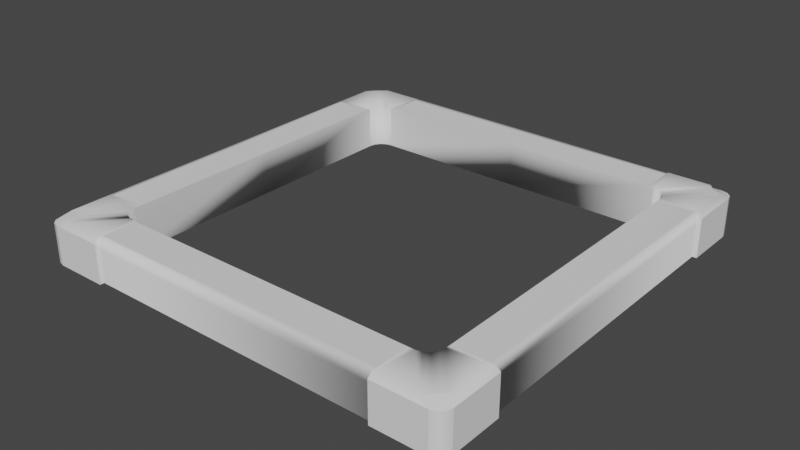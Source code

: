 # Source: AcidPool_Full_Ass.blend  (saved by Blender 2.90.8; exported with 4.5.12 LTS)
import bpy
from mathutils import Matrix  # noqa: F401  (used for matrix-valued properties, if any)

bpy.ops.wm.read_factory_settings(use_empty=True)
scene = bpy.context.scene
scene.name = 'Scene'

# ---- collections
col_collection = bpy.data.collections.new('Collection'); scene.collection.children.link(col_collection)

# ---- world
world_world = bpy.data.worlds.new('World'); scene.world = world_world
world_world.use_nodes = True; world_world.node_tree.nodes.clear()
_N = world_world.node_tree.nodes; _L = world_world.node_tree.links
n0 = _N.new('ShaderNodeOutputWorld'); n0.name = 'World Output'; n0.location = (300, 300)
n1 = _N.new('ShaderNodeBackground'); n1.name = 'Background'; n1.location = (10, 300)
n1.inputs[0].default_value = (0.05088, 0.05088, 0.05088, 1.0)
_L.new(n1.outputs[0], n0.inputs[0])
n0.is_active_output = True
world_world.color = (0.05088, 0.05088, 0.05088)
world_world.use_sun_shadow = False
world_world.sun_shadow_jitter_overblur = 0.0

# ---- meshes
me_cube_002 = bpy.data.meshes.new('Cube.002')
me_cube_002.from_pydata([(0.98, -5.3e-05, 0.2), (0.98, -5.3e-05, -5.96e-08), (0.7999, -5.3e-05, -5.96e-08), (0.7999, -5.3e-05, 0.2), (0.8999, -1.0, -5.96e-08), (0.8999, -1.0, 0.18), (0.0001919, -0.7997, -5.96e-08), (0.0001919, -0.7997, 0.2), (1.0, -0.8997, -5.96e-08), (1.0, -0.8997, 0.18), (0.8999, -1.0, -5.96e-08), (0.0001919, -0.98, -5.96e-08), (0.0001919, -0.98, 0.2), (0.8999, -0.98, -5.96e-08), (0.8999, -0.98, 0.2), (0.98, -0.8997, -5.96e-08), (0.98, -0.8997, 0.2), (0.7, -1.0, -5.96e-08), (0.7, -1.0, 0.18), (0.7, -1.0, -5.96e-08), (0.7, -0.98, -5.96e-08), (0.7, -0.98, 0.2), (1.0, -0.7, -5.96e-08), (1.0, -0.7, 0.18), (0.98, -0.7, -5.96e-08), (0.98, -0.7, 0.2), (0.7999, -0.7262, 0.2), (0.7264, -0.7997, 0.2), (0.7943, -0.7543, 0.2), (0.7784, -0.7782, 0.2), (0.7545, -0.7941, 0.2), (0.7264, -0.7997, -5.96e-08), (0.7999, -0.7262, -5.96e-08), (0.9735, -0.8997, -5.96e-08), (0.8999, -0.9733, -5.96e-08), (0.7545, -0.7941, -5.96e-08), (0.7784, -0.7782, -5.96e-08), (0.7943, -0.7543, -5.96e-08), (1.0, -0.9453, -5.96e-08), (0.9453, -1.0, -5.96e-08), (0.9927, -0.9727, -5.96e-08), (0.9727, -0.9927, -5.96e-08), (0.9453, -1.0, 0.18), (1.0, -0.9453, 0.18), (0.9726, -0.9927, 0.18), (0.9927, -0.9727, 0.18), (0.9183, -0.9549, 0.2), (0.9367, -0.9365, 0.2), (0.9551, -0.9181, 0.2), (0.0001919, -0.98, 0.15), (0.7, -0.98, 0.15), (0.98, -0.7, 0.15), (0.98, -5.299e-05, 0.15), (0.0001919, -0.9527, 0.2), (0.7, -0.7997, 0.2), (0.7, -0.9527, 0.2), (0.7999, -0.7, 0.2), (0.96, -0.7, 0.2), (0.96, -5.299e-05, 0.2), (0.71, -1.0, 0.18), (0.71, -1.0, -5.96e-08), (0.71, -1.0, -5.96e-08), (0.71, -0.98, -5.96e-08), (0.71, -0.98, 0.2), (0.71, -0.7997, 0.2), (0.98, -0.7098, 0.2), (0.98, -0.7098, -5.96e-08), (1.0, -0.7098, -5.96e-08), (1.0, -0.7098, 0.18), (0.7999, -0.7098, 0.2)], [], [(9, 16, 48, 47, 46, 14, 5, 42, 44, 45, 43), (1, 52, 51, 24), (26, 69, 56, 3, 2, 32), (65, 16, 9, 68), (34, 33, 8, 38, 40, 41, 39, 4), (15, 33, 32, 2, 1), (27, 31, 6, 7, 54, 64), (8, 9, 43, 38), (67, 66, 24, 22), (12, 49, 50, 21), (25, 57, 56, 69, 65), (17, 18, 19), (19, 18, 21, 50, 20), (60, 59, 18, 17), (62, 61, 19, 20), (61, 60, 17, 19), (22, 24, 25, 23), (59, 5, 14, 63), (68, 67, 22, 23), (6, 31, 34, 13, 11), (31, 35, 36, 37, 32, 33, 34), (26, 32, 37, 28), (28, 37, 36, 29), (29, 36, 35, 30), (30, 35, 31, 27), (42, 39, 41, 44), (44, 41, 40, 45), (45, 40, 38, 43), (39, 42, 5, 4), (26, 28, 48, 16), (28, 29, 47, 48), (29, 30, 46, 47), (30, 27, 14, 46), (50, 49, 11, 20), (51, 52, 0, 25), (53, 55, 54, 7), (63, 14, 27, 64), (53, 12, 21, 55), (56, 57, 58, 3), (58, 57, 25, 0), (21, 63, 64, 54), (18, 59, 63, 21), (10, 4, 60, 61), (13, 10, 61, 62), (4, 5, 59, 60), (9, 8, 67, 68), (8, 15, 66, 67), (25, 65, 68, 23), (65, 69, 26, 16)])
me_cube_002.polygons.foreach_set('use_smooth', [True] * 49)
_k = set([(1, 15), (3, 56), (4, 39), (4, 60), (5, 42), (5, 59), (7, 54), (8, 38), (8, 67), (9, 43), (9, 68), (10, 61), (11, 13), (17, 18), (17, 19), (17, 60), (18, 19), (18, 21), (18, 59), (19, 20), (19, 61), (22, 23), (22, 24), (22, 67), (23, 25), (23, 68), (26, 32), (26, 69), (27, 31), (27, 64), (38, 40), (38, 43), (39, 41), (39, 42), (40, 41), (42, 44), (43, 45), (44, 45), (54, 64), (56, 69)])
me_cube_002.attributes.new('sharp_edge', 'BOOLEAN', 'EDGE').data.foreach_set('value', [ (min(e.vertices), max(e.vertices)) in _k for e in me_cube_002.edges])
_uv = me_cube_002.uv_layers.new(name='UVMap')
_uv.uv.foreach_set('vector', [0.5, 1.0, 0.7703, 0.9206, 0.9548, 0.7077, 0.9949, 0.4288, 0.8779, 0.1726, 0.6409, 0.02025, 0.3591, 0.02025, 0.1221, 0.1726, 0.005089, 0.4288, 0.04518, 0.7077, 0.2297, 0.9206, 0.0, 0.0, -0.0001454, 6.388e-11, 0.2936, 1.0, 1.0, 1.0, 0.0, 0.0, 0.1756, 0.0, 0.1884, 0.0, 1.0, 0.0, 1.0, 1.0, 0.0, 1.0, 0.06367, 0.9934, 0.7703, 0.9206, 0.0, 0.0, -0.0004482, 4.618e-05, 0.5, 1.0, 0.8536, 0.8536, 1.0, 0.5, 0.8536, 0.1464, 0.5, 0.0, 0.1464, 0.1464, 0.0, 0.5, 0.1464, 0.8536, 0.5, 1.0, 0.9755, 0.6545, 0.7939, 0.09549, 0.2061, 0.09549, 0.02447, 0.6545, 0.0, 0.0, 1.0, 0.0, 1.0, 1.0, 0.0, 1.0, 0.0, 0.1525, 0.0, 0.1444, 0.0, 0.0, 1.0, 0.0, 1.0, 1.0, 0.0, 1.0, 0.0, 0.9499, 1.0, 0.9499, 1.0, 1.0, 0.0, 1.0, 0.0, 0.0, 7.396e-05, 3.683e-11, 0.7321, 1.0, 1.0, 1.0, 0.0, 0.9681, 0.04972, 0.7126, 0.1884, 0.0, 0.1756, 0.0, 0.0, 0.9697, 0.0, 0.0, 1.0, 1.0, 0.0, 1.0, 0.0, 0.0, 1.0, 0.0, 1.0, 1.0, 0.7321, 1.0, 0.0, 1.0, 1.137e-08, 0.9466, 1.0, 0.9466, 1.0, 1.0, 0.0, 1.0, 0.0, 0.9466, 1.0, 0.9466, 1.0, 1.0, 0.0, 1.0, 1.137e-08, 0.9466, 1.137e-08, 0.9466, 0.0, 1.0, 0.0, 1.0, 0.0, 1.0, 1.0, 1.0, 0.0, 1.0, 0.0, 0.0, 1.0, 0.9466, 1.0, 0.0, 0.6409, 0.02025, 0.9806, 0.947, 0.0, 0.9499, 1.0, 0.9499, 1.0, 1.0, 0.0, 1.0, 0.5, 1.0, 0.9755, 0.6545, 0.7939, 0.09549, 0.2061, 0.09549, 0.02447, 0.6545, 0.5, 1.0, 0.8909, 0.8117, 0.9875, 0.3887, 0.7169, 0.04952, 0.2831, 0.04952, 0.01254, 0.3887, 0.1091, 0.8117, 0.0, 0.0, 1.0, 0.0, 1.0, 1.0, 0.0, 1.0, 0.0, 0.0, 1.0, 0.0, 1.0, 1.0, 0.0, 1.0, 0.0, 0.0, 1.0, 0.0, 1.0, 1.0, 0.0, 1.0, 0.0, 0.0, 1.0, 0.0, 1.0, 1.0, 0.0, 1.0, 0.0, 0.0, 1.0, 0.0, 1.0, 1.0, 0.0, 1.0, 0.0, 0.0, 1.0, 0.0, 1.0, 1.0, 0.0, 1.0, 0.0, 0.0, 1.0, 0.0, 1.0, 1.0, 0.0, 1.0, 0.0, 0.0, 1.0, 0.0, 1.0, 1.0, 0.0, 1.0, 0.0, 0.0, 1.0, 0.0, 1.0, 1.0, 0.0, 1.0, 0.0, 0.0, 1.0, 0.0, 1.0, 1.0, 0.0, 1.0, 0.0, 0.0, 1.0, 0.0, 1.0, 1.0, 0.0, 1.0, 1.0, 0.0, 0.0, 1.0, 0.6409, 0.02025, 1.0, 1.0, 0.7321, 1.0, 7.396e-05, 3.683e-11, 0.0, 0.0, 0.0, 1.0, 0.2936, 1.0, -0.0001454, 6.388e-11, 0.0, 0.0, 0.0, 1.0, 0.08979, 0.4535, 0.7397, 0.4347, 0.7042, 0.09549, 0.2061, 0.09549, 0.9806, 0.947, 0.6409, 0.02025, 0.0, 1.0, 0.000249, 0.1989, 0.08979, 0.4535, 0.0, 0.0, 1.0, 1.0, 0.7397, 0.4347, 0.1884, 0.0, 0.04972, 0.7126, 0.2357, 2.636e-05, 1.0, 0.0, 0.2357, 2.636e-05, 0.04972, 0.7126, 0.0, 0.9681, 0.0, 0.0, 1.0, 1.0, 0.9806, 0.947, 0.000249, 0.1989, 0.0, 0.1525, 1.0, 1.0, 1.0, 0.9466, 0.9806, 0.947, 1.0, 1.0, 0.0, 0.0, 0.0, 0.0, 1.137e-08, 0.9466, 1.137e-08, 0.9466, 0.0, 0.0, 1.0, 0.0, 1.0, 0.9466, 0.0, 0.9466, 0.0, 0.0, 1.0, 0.0, 1.0, 0.9466, 1.137e-08, 0.9466, 0.0, 0.0, 1.0, 0.0, 1.0, 0.9499, 0.0, 0.9499, 0.0, 0.0, 1.0, 0.0, 1.0, 0.9499, 0.0, 0.9499, 0.0, 1.0, 0.03904, 0.996, -0.0004482, 4.618e-05, 0.0, 0.0, 0.0001667, 0.9707, 0.1756, 0.0, 0.0, 0.0, 0.0, 1.0])
me_cube_002.use_remesh_fix_poles = True
me_cube_002.use_remesh_preserve_attributes = False
me_cube_002.use_mirror_vertex_groups = False
me_cube_002.update()
me_cube_002.normals_split_custom_set([tuple(v) for v in zip(*[iter([0.507, -0.1238, 0.853, 0.2081, -0.2441, 0.9472, 0.1256, -0.1255, 0.9841, 0.1258, -0.1256, 0.9841, 0.08453, -0.1772, 0.9805, 0.1007, -0.2978, 0.9493, 0.1379, -0.5134, 0.847, 0.2475, -0.2471, 0.9369, 0.2475, -0.2471, 0.9369, 0.2475, -0.2471, 0.9369, 0.2475, -0.2471, 0.9369, 1.0, 0.0, 0.0, 1.0, 0.0, 0.0, 0.7071, 0.7071, 3.392e-05, 0.7071, 0.7071, 0.0, -1.0, 0.0, 0.0, -1.0, 0.0, 0.0, -1.0, 0.0, 0.0, -1.0, 0.0, 0.0, -0.5001, -0.7071, -0.4999, -0.9947, 0.09797, -0.0298, 0.4901, -0.08363, 0.8677, 0.2081, -0.2441, 0.9472, 0.507, -0.1238, 0.853, 0.7092, 0.01211, 0.7049, 0.0, 0.0, -1.0, 0.0, 0.0, -1.0, 0.0, 0.0, -1.0, 0.0, 0.0, -1.0, 0.0, 0.0, -1.0, 0.0, 0.0, -1.0, 0.0, 0.0, -1.0, 0.0, 0.0, -1.0, 0.0, 0.0, -1.0, 0.0, 0.0, -1.0, -0.9947, 0.09797, -0.0298, -0.5001, -0.7071, -0.4999, 0.0, 0.0, -1.0, 0.0, 1.0, -8.336e-08, -0.09797, 0.9947, -0.0298, 0.7071, 0.4999, -0.5001, 0.0, 1.0, -8.336e-08, 0.0, 1.0, -8.336e-08, 0.0, 1.0, -8.336e-08, 1.0, 0.0, 0.0001222, 1.0, 0.0, 0.0001222, 1.0, 0.0, 0.0001222, 1.0, 0.0, 0.0001222, 0.0, 0.0, -1.0, 0.0, 0.0, -1.0, 0.0, 0.0, -1.0, 0.0, 0.0, -1.0, 0.0, -0.7071, 0.7071, 0.0, -1.0, -2.725e-07, -0.7071, -0.7071, -7.957e-06, -0.3334, -0.6667, 0.6667, 0.5272, 0.1543, 0.8356, -0.03636, -0.02099, 0.9991, 7.423e-09, 0.0, 1.0, 0.0, 0.0, 1.0, 0.4901, -0.08363, 0.8677, 0.0, 0.0, 0.0, 0.0, 0.0, 0.0, 0.0, 0.0, 0.0, -1.0, 4.706e-05, -1.098e-05, -1.0, 4.706e-05, -1.098e-05, -0.3334, -0.6667, 0.6667, -0.7071, -0.7071, -7.957e-06, -0.7071, -0.7071, -7.764e-06, 0.0, -1.0, 0.0, 0.0, -1.0, 0.0, 0.0, -1.0, 0.0, 0.0, -1.0, 0.0, 0.0, 0.0, -1.0, 0.0, 0.0, -1.0, 0.0, 0.0, -1.0, 0.0, 0.0, -1.0, 0.0, 0.0, 1.0, 0.0, 0.0, 1.0, 0.0, 0.0, 1.0, 0.0, 0.0, 1.0, 0.0, 1.0, 0.0, 0.0, 1.0, 0.0, 0.06981, 0.9921, -0.1046, 0.0, 1.0, 0.0, 0.0, -0.7071, 0.7071, 0.1379, -0.5134, 0.847, 0.1007, -0.2978, 0.9493, 0.0, -0.3827, 0.9239, 1.0, 0.0, 0.0001222, 1.0, 0.0, 0.0001222, 1.0, 0.0, 0.0001222, 1.0, 0.0, 0.0001222, 0.7071, 0.4999, -0.5001, -0.09797, 0.9947, -0.0298, 0.0, 0.0, -1.0, 0.0, 0.0, -1.0, 0.0, 0.0, -1.0, -0.09797, 0.9947, -0.0298, -0.3824, 0.9232, 0.03942, -0.7065, 0.7066, 0.03942, -0.9232, 0.3824, 0.03942, -0.9947, 0.09797, -0.0298, 0.0, 0.0, -1.0, 0.0, 0.0, -1.0, -0.5736, 0.3478, 0.7416, -0.9947, 0.09797, -0.0298, -0.9232, 0.3824, 0.03942, -0.6071, 0.2515, 0.7538, -0.6071, 0.2515, 0.7538, -0.9232, 0.3824, 0.03942, -0.7065, 0.7066, 0.03942, -0.4647, 0.4647, 0.7538, -0.4647, 0.4647, 0.7538, -0.7065, 0.7066, 0.03942, -0.3824, 0.9232, 0.03942, 0.1549, 0.7567, 0.6352, 0.1549, 0.7567, 0.6352, -0.3824, 0.9232, 0.03942, -0.09797, 0.9947, -0.0298, -0.08307, 0.4176, 0.9048, 0.2588, -0.9659, 3.163e-05, 0.2588, -0.9659, 3.163e-05, 0.5, -0.866, 6.119e-05, 0.5, -0.866, 6.118e-05, 0.5, -0.866, 6.118e-05, 0.5, -0.866, 6.119e-05, 0.866, -0.5, 0.0001059, 0.866, -0.5, 0.0001059, 0.866, -0.5, 0.0001059, 0.866, -0.5, 0.0001059, 0.9659, -0.2588, 0.000118, 0.9659, -0.2588, 0.000118, 0.0, -1.0, 0.0, 0.0, -1.0, 0.0, 0.0, -1.0, 0.0, 0.0, -1.0, 0.0, -0.5736, 0.3478, 0.7416, -0.6071, 0.2515, 0.7538, 0.1256, -0.1255, 0.9841, 0.2081, -0.2441, 0.9472, -0.6071, 0.2515, 0.7538, -0.4647, 0.4647, 0.7538, 0.1258, -0.1256, 0.9841, 0.1256, -0.1255, 0.9841, -0.4647, 0.4647, 0.7538, 0.1549, 0.7567, 0.6352, 0.08453, -0.1772, 0.9805, 0.1258, -0.1256, 0.9841, 0.1549, 0.7567, 0.6352, -0.08307, 0.4176, 0.9048, 0.1007, -0.2978, 0.9493, 0.08453, -0.1772, 0.9805, -0.7071, -0.7071, -7.957e-06, 0.0, -1.0, -2.725e-07, 0.0, -1.0, 0.0, -0.7071, -0.7071, -7.764e-06, 0.7071, 0.7071, 3.392e-05, 1.0, 0.0, 0.0, 0.7071, 0.0, 0.7071, 0.5272, 0.1543, 0.8356, 0.0, 0.0, 1.0, 0.0, 0.0173, 0.9999, 0.0, 0.0, 1.0, 0.0, 0.0, 1.0, 0.0, -0.3827, 0.9239, 0.1007, -0.2978, 0.9493, -0.08307, 0.4176, 0.9048, 0.0, 0.0, 1.0, 0.0, 0.0, 1.0, 0.0, -0.7071, 0.7071, -0.3334, -0.6667, 0.6667, 0.0, 0.0173, 0.9999, 7.423e-09, 0.0, 1.0, -0.03636, -0.02099, 0.9991, 7.423e-09, 0.0, 1.0, 1.485e-08, 0.0, 1.0, 7.423e-09, 0.0, 1.0, -0.03636, -0.02099, 0.9991, 0.5272, 0.1543, 0.8356, 0.7071, 0.0, 0.7071, 0.0, -0.3827, 0.9239, 0.0, -0.3827, 0.9239, 0.0, 0.0, 1.0, 0.0, 0.0, 1.0, 0.0, -0.7071, 0.7071, 0.0, -0.7071, 0.7071, 0.0, -0.3827, 0.9239, 0.0, -0.3827, 0.9239, 0.0, 0.0, 1.0, 0.0, 0.0, 1.0, 0.0, 0.0, 1.0, 0.0, 0.0, 1.0, 0.0, 0.0, -1.0, 0.0, 0.0, -1.0, 0.0, 0.0, -1.0, 0.0, 0.0, -1.0, 0.0, -1.0, 0.0, 0.0, -1.0, 0.0, 0.0, -1.0, 0.0, 0.0, -1.0, 0.0, 1.0, 0.0, 0.0001222, 1.0, 0.0, 0.0001222, 1.0, 0.0, 0.0001222, 1.0, 0.0, 0.0001222, 0.0, 0.0, -1.0, 0.0, 0.0, -1.0, 0.0, 0.0, -1.0, 0.0, 0.0, -1.0, 0.5272, 0.1543, 0.8356, 0.4901, -0.08363, 0.8677, 0.7092, 0.01211, 0.7049, 0.7075, 0.0, 0.7067, 0.4901, -0.08363, 0.8677, 0.0, 0.0, 1.0, -0.5736, 0.3478, 0.7416, 0.2081, -0.2441, 0.9472])] * 3)])

# ---- objects
ob_poolframe = bpy.data.objects.new('PoolFrame', me_cube_002)

# ---- transforms, parenting, visibility, modifiers, constraints
ob_poolframe.location = (0.0, 0.0, 0.0)
ob_poolframe.lineart.crease_threshold = 0.0
_m = ob_poolframe.modifiers.new('Mirror', 'MIRROR')
_m.use_axis = (True, True, False)

# ---- collection membership
col_collection.objects.link(ob_poolframe)

# ---- scene / render settings (as saved in the file)
scene.frame_start = 1; scene.frame_end = 250; scene.frame_set(0)
scene.render.engine = 'BLENDER_EEVEE_NEXT'
scene.cycles.use_denoising = False
scene.cycles.samples = 128
scene.cycles.sampling_pattern = 'TABULATED_SOBOL'
scene.cycles.use_adaptive_sampling = False
scene.cycles.use_light_tree = False
scene.view_settings.view_transform = 'Filmic'
bpy.context.view_layer.update()

# ---- added for rendering (the .blend has no active camera and no usable light): camera, sun
cam_auto = bpy.data.cameras.new('AutoCamera')
cam_auto.lens = 50.0
cam_auto.sensor_width = 36.0
cam_auto.clip_end = 1000.0
ob_auto_camera = bpy.data.objects.new('AutoCamera', cam_auto)
scene.collection.objects.link(ob_auto_camera)
ob_auto_camera.location = (2.62346, -3.14816, 2.19877)
ob_auto_camera.rotation_euler = (1.09748, -7.21219e-08, 0.694738)
scene.camera = ob_auto_camera
light_auto_sun = bpy.data.lights.new('AutoSun', 'SUN')
light_auto_sun.energy = 3.0
light_auto_sun.angle = 0.0523599
ob_auto_sun = bpy.data.objects.new('AutoSun', light_auto_sun)
scene.collection.objects.link(ob_auto_sun)
ob_auto_sun.rotation_euler = (0.872665, 0.174533, 0.523599)
bpy.context.view_layer.update()

